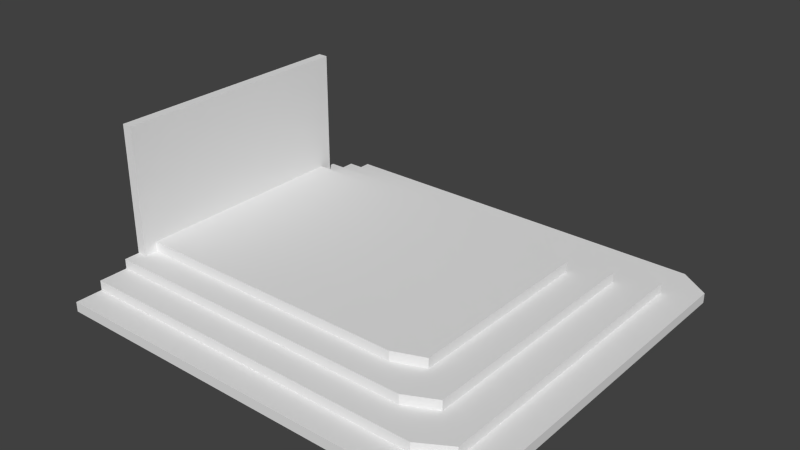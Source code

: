 # Source: Altar.blend  (saved by Blender 2.68.0; exported with 4.5.12 LTS)
import bpy
from mathutils import Matrix  # noqa: F401  (used for matrix-valued properties, if any)

bpy.ops.wm.read_factory_settings(use_empty=True)
scene = bpy.context.scene
scene.name = 'Scene'

# ---- collections
col_collection_1 = bpy.data.collections.new('Collection 1'); scene.collection.children.link(col_collection_1)

# ---- world
world_world = bpy.data.worlds.new('World'); scene.world = world_world
world_world.color = (0.05088, 0.05088, 0.05088)
world_world.use_sun_shadow = False
world_world.sun_shadow_jitter_overblur = 0.0
world_world.cycles.sampling_method = 'MANUAL'
world_world.cycles.sample_map_resolution = 256

# ---- meshes
me_cube_005 = bpy.data.meshes.new('Cube.005')
me_cube_005.from_pydata([(-1.0, -1.124, -1.0), (-1.0, 1.124, -1.0), (1.0, 1.124, -1.0), (1.0, -1.124, -1.0), (-1.0, -1.124, 2.213), (-1.0, 1.124, 2.213), (1.0, 1.124, 2.213), (1.0, -1.124, 2.213)], [], [(4, 5, 1, 0), (5, 6, 2, 1), (6, 7, 3, 2), (7, 4, 0, 3), (0, 1, 2, 3), (7, 6, 5, 4)])
me_cube_005.use_remesh_preserve_volume = False
me_cube_005.use_remesh_preserve_attributes = False
me_cube_005.use_mirror_vertex_groups = False
me_cube_005.update()
me_cube_004 = bpy.data.meshes.new('Cube.004')
me_cube_004.from_pydata([(-1.0, -0.6585, -1.0), (-1.0, 0.6585, -1.0), (0.4927, 0.6585, -1.0), (0.4927, -0.6585, -1.0), (-1.0, -0.6585, 1.0), (-1.0, 0.6585, 1.0), (0.4927, 0.6585, 1.0), (0.4927, -0.6585, 1.0), (0.6454, 0.5884, -1.0), (0.6454, -0.5884, -1.0), (0.6454, 0.5884, 1.0), (0.6454, -0.5884, 1.0)], [], [(4, 5, 1, 0), (5, 6, 2, 1), (7, 3, 9, 11), (7, 4, 0, 3), (0, 1, 2, 3), (7, 6, 5, 4), (10, 11, 9, 8), (2, 6, 10, 8), (3, 2, 8, 9), (6, 7, 11, 10)])
me_cube_004.use_remesh_preserve_volume = False
me_cube_004.use_remesh_preserve_attributes = False
me_cube_004.use_mirror_vertex_groups = False
me_cube_004.update()
me_cube_003 = bpy.data.meshes.new('Cube.003')
me_cube_003.from_pydata([(-1.0, -0.8274, -1.0), (-1.0, 0.8274, -1.0), (0.6639, 0.8274, -1.0), (0.6639, -0.8274, -1.0), (-1.0, -0.8274, 1.0), (-1.0, 0.8274, 1.0), (0.6639, 0.8274, 1.0), (0.6639, -0.8274, 1.0), (0.8166, 0.7393, -1.0), (0.8166, -0.7393, -1.0), (0.8166, 0.7393, 1.0), (0.8166, -0.7393, 1.0)], [], [(4, 5, 1, 0), (5, 6, 2, 1), (7, 3, 9, 11), (7, 4, 0, 3), (0, 1, 2, 3), (7, 6, 5, 4), (10, 11, 9, 8), (2, 6, 10, 8), (3, 2, 8, 9), (6, 7, 11, 10)])
me_cube_003.use_remesh_preserve_volume = False
me_cube_003.use_remesh_preserve_attributes = False
me_cube_003.use_mirror_vertex_groups = False
me_cube_003.update()
me_cube_002 = bpy.data.meshes.new('Cube.002')
me_cube_002.from_pydata([(-1.0, -0.8605, -1.0), (-1.0, 0.8605, -1.0), (0.8414, 0.8605, -1.0), (0.8414, -0.8605, -1.0), (-1.0, -0.8605, 1.0), (-1.0, 0.8605, 1.0), (0.8414, 0.8605, 1.0), (0.8414, -0.8605, 1.0), (0.9941, 0.7689, -1.0), (0.9941, -0.7689, -1.0), (0.9941, 0.7689, 1.0), (0.9941, -0.7689, 1.0)], [], [(4, 5, 1, 0), (5, 6, 2, 1), (7, 3, 9, 11), (7, 4, 0, 3), (0, 1, 2, 3), (7, 6, 5, 4), (10, 11, 9, 8), (2, 6, 10, 8), (3, 2, 8, 9), (6, 7, 11, 10)])
me_cube_002.use_remesh_preserve_volume = False
me_cube_002.use_remesh_preserve_attributes = False
me_cube_002.use_mirror_vertex_groups = False
me_cube_002.update()
me_cube_001 = bpy.data.meshes.new('Cube.001')
me_cube_001.from_pydata([(-1.0, -1.0, -1.0), (-1.0, 1.0, -1.0), (1.0, 1.0, -1.0), (1.0, -1.0, -1.0), (-1.0, -1.0, 1.0), (-1.0, 1.0, 1.0), (1.0, 1.0, 1.0), (1.0, -1.0, 1.0), (1.153, 0.8935, -1.0), (1.153, -0.8935, -1.0), (1.153, 0.8935, 1.0), (1.153, -0.8935, 1.0)], [], [(4, 5, 1, 0), (5, 6, 2, 1), (7, 3, 9, 11), (7, 4, 0, 3), (0, 1, 2, 3), (7, 6, 5, 4), (10, 11, 9, 8), (2, 6, 10, 8), (3, 2, 8, 9), (6, 7, 11, 10)])
me_cube_001.use_remesh_preserve_volume = False
me_cube_001.use_remesh_preserve_attributes = False
me_cube_001.use_mirror_vertex_groups = False
me_cube_001.update()

# ---- objects
ob_backwall = bpy.data.objects.new('BackWall', me_cube_005)
ob_base = bpy.data.objects.new('Base', me_cube_004)
ob_base_003 = bpy.data.objects.new('Base.003', me_cube_003)
ob_base_001 = bpy.data.objects.new('Base.001', me_cube_002)
ob_base_002 = bpy.data.objects.new('Base.002', me_cube_001)

# ---- transforms, parenting, visibility, modifiers, constraints
ob_backwall.location = (-3.9, 0.0, 1.0)
ob_backwall.scale = (0.1, 2.254, 1.0)
ob_backwall.lineart.crease_threshold = 0.0
ob_base.location = (-0.001123, 0.0, 0.7)
ob_base.scale = (4.0, 3.442, 0.1)
ob_base.lineart.crease_threshold = 0.0
ob_base_003.location = (-0.001123, 0.0, 0.5)
ob_base_003.scale = (4.0, 3.442, 0.1)
ob_base_003.lineart.crease_threshold = 0.0
ob_base_001.location = (-0.001123, 0.0, 0.3)
ob_base_001.scale = (4.0, 4.0, 0.1)
ob_base_001.lineart.crease_threshold = 0.0
ob_base_002.location = (-0.001123, 0.0, 0.1)
ob_base_002.scale = (4.0, 4.0, 0.1)
ob_base_002.lineart.crease_threshold = 0.0

# ---- collection membership
col_collection_1.objects.link(ob_backwall)
col_collection_1.objects.link(ob_base)
col_collection_1.objects.link(ob_base_003)
col_collection_1.objects.link(ob_base_001)
col_collection_1.objects.link(ob_base_002)

# ---- scene / render settings (as saved in the file)
scene.frame_start = 1; scene.frame_end = 250; scene.frame_set(1)
scene.render.engine = 'BLENDER_EEVEE_NEXT'
scene.render.image_settings.color_mode = 'RGB'
scene.render.image_settings.compression = 90
scene.render.resolution_percentage = 50
scene.render.dither_intensity = 0.0
scene.cycles.use_denoising = False
scene.cycles.samples = 10
scene.cycles.sampling_pattern = 'TABULATED_SOBOL'
scene.cycles.light_sampling_threshold = 0.0
scene.cycles.use_adaptive_sampling = False
scene.cycles.use_light_tree = False
scene.cycles.blur_glossy = 0.0
scene.cycles.volume_bounces = 1
scene.cycles.pixel_filter_type = 'GAUSSIAN'
scene.cycles.sample_clamp_indirect = 0.0
scene.view_settings.view_transform = 'Standard'
bpy.context.view_layer.update()

# ---- added for rendering (the .blend has no active camera and no usable light): camera, sun
cam_auto = bpy.data.cameras.new('AutoCamera')
cam_auto.lens = 50.0
cam_auto.sensor_width = 36.0
cam_auto.clip_end = 1000.0
ob_auto_camera = bpy.data.objects.new('AutoCamera', cam_auto)
scene.collection.objects.link(ob_auto_camera)
ob_auto_camera.location = (11.578, -13.5284, 10.6253)
ob_auto_camera.rotation_euler = (1.09748, -7.21219e-08, 0.694738)
scene.camera = ob_auto_camera
light_auto_sun = bpy.data.lights.new('AutoSun', 'SUN')
light_auto_sun.energy = 3.0
light_auto_sun.angle = 0.0523599
ob_auto_sun = bpy.data.objects.new('AutoSun', light_auto_sun)
scene.collection.objects.link(ob_auto_sun)
ob_auto_sun.rotation_euler = (0.872665, 0.174533, 0.523599)
bpy.context.view_layer.update()
